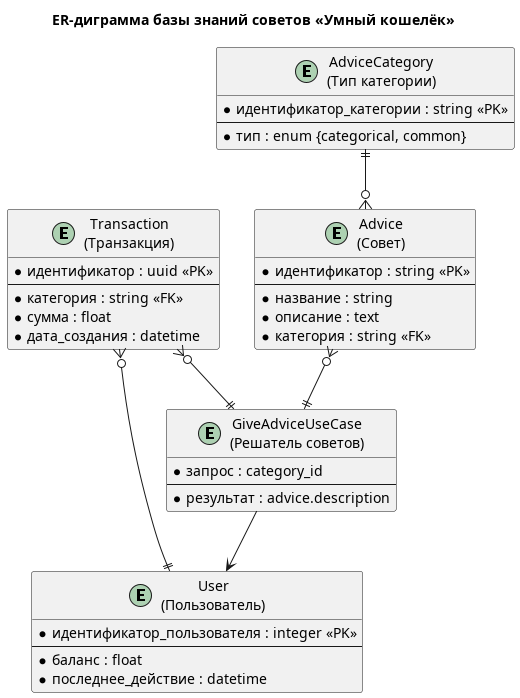

The diagram above was rendered by PlantUML. Its source (embedded in the PNG):
@startuml
skinparam defaultFontName Arial
skinparam backgroundColor white

title ER-диграмма базы знаний советов «Умный кошелёк»

entity "Advice\n(Совет)" as ADV {
  * идентификатор : string <<PK>>
  --
  * название : string
  * описание : text
  * категория : string <<FK>>
}

entity "AdviceCategory\n(Тип категории)" as ACAT {
  * идентификатор_категории : string <<PK>>
  --
  * тип : enum {categorical, common}
}

entity "Transaction\n(Транзакция)" as TX {
  * идентификатор : uuid <<PK>>
  --
  * категория : string <<FK>>
  * сумма : float
  * дата_создания : datetime
}

entity "User\n(Пользователь)" as USR {
  * идентификатор_пользователя : integer <<PK>>
  --
  * баланс : float
  * последнее_действие : datetime
}

entity "GiveAdviceUseCase\n(Решатель советов)" as GA {
  * запрос : category_id
  --
  * результат : advice.description
}

ACAT ||--o{ ADV
ADV }o--|| GA
TX }o--|| GA
TX }o--|| USR
GA --> USR

@enduml